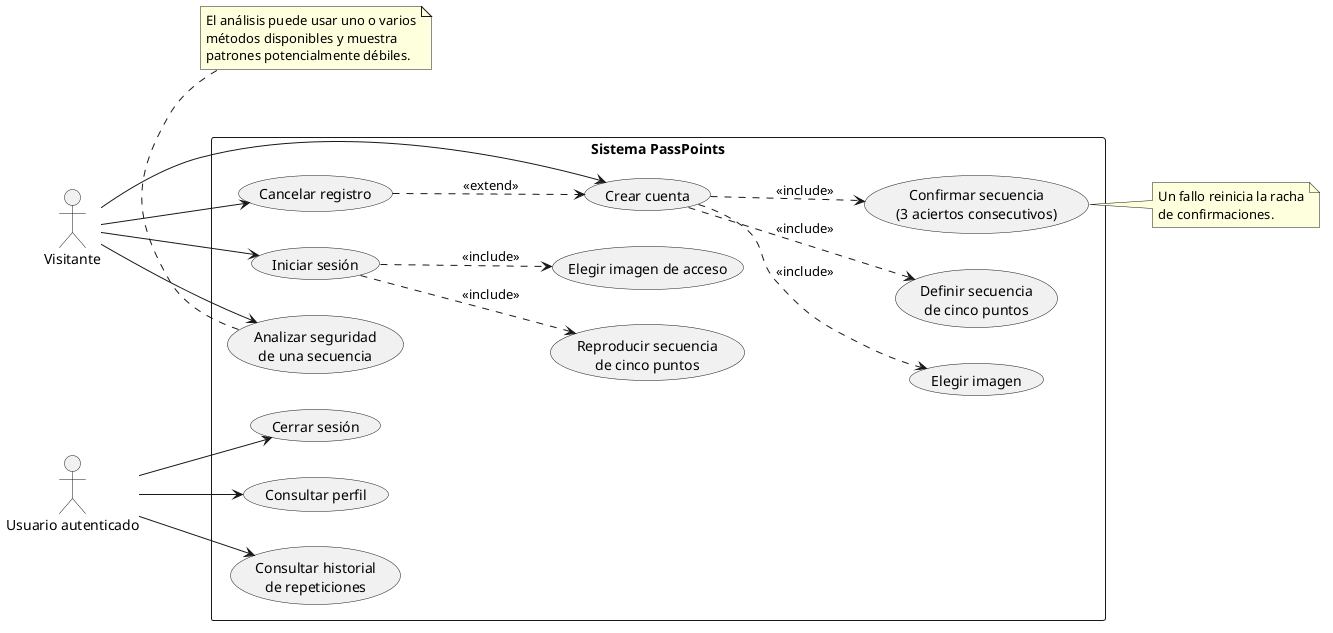

The diagram above was rendered by PlantUML. Its source (embedded in the PNG):
@startuml
left to right direction
skinparam packageStyle rectangle

actor "Visitante" as Visitante
actor "Usuario autenticado" as Usuario

rectangle "Sistema PassPoints" {
  usecase "Crear cuenta" as CrearCuenta
  usecase "Elegir imagen" as ElegirImagenRegistro
  usecase "Definir secuencia\nde cinco puntos" as DefinirSecuencia
  usecase "Confirmar secuencia\n(3 aciertos consecutivos)" as ConfirmarSecuencia
  usecase "Cancelar registro" as CancelarRegistro

  usecase "Iniciar sesión" as IniciarSesion
  usecase "Elegir imagen de acceso" as ElegirImagenAcceso
  usecase "Reproducir secuencia\nde cinco puntos" as ReproducirSecuencia

  usecase "Analizar seguridad\nde una secuencia" as AnalizarSeguridad
  usecase "Consultar perfil" as ConsultarPerfil
  usecase "Consultar historial\nde repeticiones" as ConsultarHistorial
  usecase "Cerrar sesión" as CerrarSesion
}

Visitante --> CrearCuenta
Visitante --> IniciarSesion
Visitante --> AnalizarSeguridad

CrearCuenta ..> ElegirImagenRegistro : <<include>>
CrearCuenta ..> DefinirSecuencia : <<include>>
CrearCuenta ..> ConfirmarSecuencia : <<include>>
CancelarRegistro ..> CrearCuenta : <<extend>>
Visitante --> CancelarRegistro

IniciarSesion ..> ElegirImagenAcceso : <<include>>
IniciarSesion ..> ReproducirSecuencia : <<include>>

Usuario --> ConsultarPerfil
Usuario --> ConsultarHistorial
Usuario --> CerrarSesion

note right of ConfirmarSecuencia
  Un fallo reinicia la racha
  de confirmaciones.
end note

note bottom of AnalizarSeguridad
  El análisis puede usar uno o varios
  métodos disponibles y muestra
  patrones potencialmente débiles.
end note
@enduml